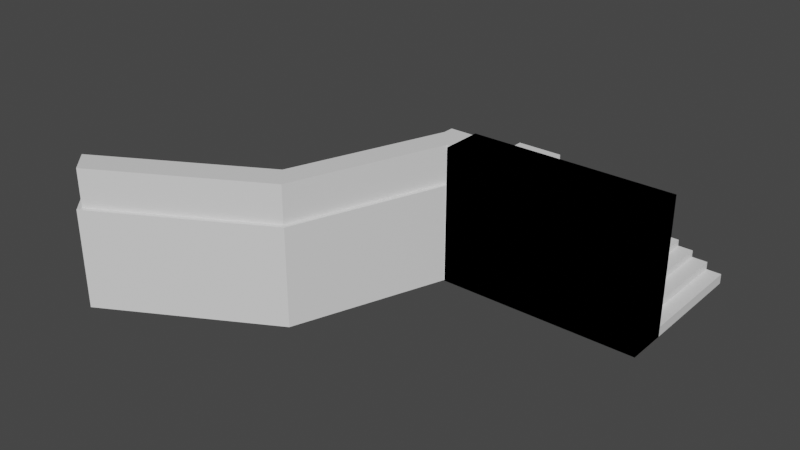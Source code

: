# Source: stair2.blend  (saved by Blender 3.5.10; exported with 4.5.12 LTS)
import bpy
from mathutils import Matrix  # noqa: F401  (used for matrix-valued properties, if any)

bpy.ops.wm.read_factory_settings(use_empty=True)
scene = bpy.context.scene
scene.name = 'Scene'

# ---- collections
col_collection = bpy.data.collections.new('Collection'); scene.collection.children.link(col_collection)

# ---- materials (node trees are filled in below, after node groups)
mat_material = bpy.data.materials.new('Material')
mat_material.alpha_threshold = 0.0
mat_material.use_transparent_shadow = False
mat_material.roughness = 0.5
mat_material.line_color = (0.0, 0.0, 0.0, 1.0)
mat_material_001 = bpy.data.materials.new('Material.001')
mat_material_001.use_transparent_shadow = False

# ---- material node trees
mat_material.use_nodes = True; mat_material.node_tree.nodes.clear()
_N = mat_material.node_tree.nodes; _L = mat_material.node_tree.links
n0 = _N.new('ShaderNodeOutputMaterial'); n0.name = 'Material Output'; n0.location = (300, 300)
n1 = _N.new('ShaderNodeBsdfPrincipled'); n1.name = 'Principled BSDF'; n1.location = (10, 300)
n1.distribution = 'GGX'
n1.subsurface_method = 'RANDOM_WALK_SKIN'
n1.inputs[3].default_value = 1.45
n1.inputs[27].default_value = (0.0, 0.0, 0.0, 1.0)
n1.inputs[28].default_value = 1.0
_L.new(n1.outputs[0], n0.inputs[0])
n0.is_active_output = True
mat_material_001.use_nodes = True; mat_material_001.node_tree.nodes.clear()
_N = mat_material_001.node_tree.nodes; _L = mat_material_001.node_tree.links
n0 = _N.new('ShaderNodeBsdfPrincipled'); n0.name = 'Principled BSDF'; n0.location = (10, 300)
n0.distribution = 'GGX'
n0.subsurface_method = 'RANDOM_WALK_SKIN'
n0.inputs[3].default_value = 1.45
n0.inputs[27].default_value = (0.0, 0.0, 0.0, 1.0)
n0.inputs[28].default_value = 1.0
n1 = _N.new('ShaderNodeOutputMaterial'); n1.name = 'Material Output'; n1.location = (300, 300)
_L.new(n0.outputs[0], n1.inputs[0])
n1.is_active_output = True

# ---- world
world_world = bpy.data.worlds.new('World'); scene.world = world_world
world_world.use_nodes = True; world_world.node_tree.nodes.clear()
_N = world_world.node_tree.nodes; _L = world_world.node_tree.links
n0 = _N.new('ShaderNodeOutputWorld'); n0.name = 'World Output'; n0.location = (300, 300)
n1 = _N.new('ShaderNodeBackground'); n1.name = 'Background'; n1.location = (10, 300)
n1.inputs[0].default_value = (0.05088, 0.05088, 0.05088, 1.0)
_L.new(n1.outputs[0], n0.inputs[0])
n0.is_active_output = True
world_world.color = (0.05088, 0.05088, 0.05088)
world_world.use_sun_shadow = False
world_world.sun_shadow_jitter_overblur = 0.0

# ---- meshes
me_cube = bpy.data.meshes.new('Cube')
me_cube.from_pydata([(1.0, 2.0, 0.3232), (1.0, 2.0, 0.0), (1.0, -2.0, 0.3232), (1.0, -2.0, 0.0), (0.5104, 2.0, 0.3232), (0.5104, 2.0, 0.0), (0.5104, -2.0, 0.3232), (0.5104, -2.0, 0.0), (-0.00276, 2.0, 0.0), (-0.00276, -2.0, 0.0), (-0.00276, -2.0, 0.3232), (-0.00276, 2.0, 0.3232), (0.5104, -2.0, 0.5732), (0.5104, 2.0, 0.5732), (-0.00276, -2.0, 0.5732), (-0.00276, 2.0, 0.5732), (-0.4997, -2.0, 0.3232), (-0.4997, 2.0, 0.3232), (-0.4997, -2.0, 0.5732), (-0.4997, 2.0, 0.5732), (-0.00276, -2.0, 0.7947), (-0.00276, 2.0, 0.7947), (-0.4997, -2.0, 0.7947), (-0.4997, 2.0, 0.7947), (-0.9902, -2.0, 0.5732), (-0.9902, 2.0, 0.5732), (-0.9902, -2.0, 0.7947), (-0.9902, 2.0, 0.7947), (-0.4997, -2.0, 0.9973), (-0.4997, 2.0, 0.9973), (-0.9902, -2.0, 0.9973), (-0.9902, 2.0, 0.9973), (-1.493, -2.0, 0.7947), (-1.493, 2.0, 0.7947), (-1.493, -2.0, 0.9973), (-1.493, 2.0, 0.9973), (-0.9902, -2.0, 1.197), (-0.9902, 2.0, 1.197), (-1.493, -2.0, 1.197), (-1.493, 2.0, 1.197), (-1.984, -2.0, 0.9973), (-1.984, 2.0, 0.9973), (-1.984, -2.0, 1.197), (-1.984, 2.0, 1.197), (-1.493, -2.0, 1.408), (-1.493, 2.0, 1.408), (-1.984, -2.0, 1.408), (-1.984, 2.0, 1.408), (-2.482, -2.0, 1.197), (-2.482, 2.0, 1.197), (-2.482, -2.0, 1.377), (-2.482, 2.0, 1.377), (-1.984, -2.0, 1.601), (-1.984, 2.0, 1.601), (-2.482, -2.0, 1.601), (-2.482, 2.0, 1.601), (-2.974, -2.0, 1.377), (-2.974, 2.0, 1.377), (-2.974, -2.0, 1.53), (-2.974, 2.0, 1.53), (-2.482, -2.0, 1.797), (-2.482, 2.0, 1.797), (-2.974, -2.0, 1.797), (-2.974, 2.0, 1.797), (-3.483, -2.0, 1.53), (-3.483, 2.0, 1.53), (-3.483, -2.0, 1.656), (-3.483, 2.0, 1.656), (-2.974, -2.0, 1.978), (-2.974, 2.0, 1.978), (-3.483, -2.0, 1.978), (-3.483, 2.0, 1.978), (-3.963, -2.0, 1.656), (-3.963, 2.0, 1.656), (-3.963, -2.0, 1.798), (-3.963, 2.0, 1.798), (-3.483, -2.0, 2.119), (-3.483, 2.0, 2.119), (-3.963, -2.0, 2.119), (-3.963, 2.0, 2.119), (-4.439, -2.0, 1.798), (-4.439, 2.0, 1.798), (-4.439, -2.0, 2.119), (-4.439, 2.0, 2.119), (-3.963, -2.0, 2.293), (-3.963, 2.0, 2.293), (-4.439, -2.0, 2.293), (-4.439, 2.0, 2.293), (-4.938, -2.0, 2.119), (-4.938, 2.0, 2.119), (-4.938, -2.0, 2.293), (-4.938, 2.0, 2.293), (-4.439, -2.0, 2.458), (-4.439, 2.0, 2.458), (-4.938, -2.0, 2.458), (-4.938, 2.0, 2.458), (-5.432, -2.0, 2.293), (-5.432, 2.0, 2.293), (-6.514, -2.0, 2.458), (-6.514, 2.0, 2.458), (-4.938, -2.0, 2.623), (-4.938, 2.0, 2.623), (-6.514, -2.0, 2.623), (-6.514, 2.0, 2.623)], [], [(0, 4, 6, 2), (3, 2, 6, 7), (5, 7, 9, 8), (5, 1, 3, 7), (1, 0, 2, 3), (5, 4, 0, 1), (9, 10, 11, 8), (10, 6, 12, 14), (4, 5, 8, 11), (7, 6, 10, 9), (12, 13, 15, 14), (10, 14, 18, 16), (6, 4, 13, 12), (4, 11, 15, 13), (17, 16, 18, 19), (19, 18, 24, 25), (11, 10, 16, 17), (15, 11, 17, 19), (20, 21, 23, 22), (15, 19, 23, 21), (14, 15, 21, 20), (18, 14, 20, 22), (25, 24, 26, 27), (18, 22, 26, 24), (23, 19, 25, 27), (23, 27, 31, 29), (28, 29, 31, 30), (30, 31, 37, 36), (26, 22, 28, 30), (22, 23, 29, 28), (33, 32, 34, 35), (26, 30, 34, 32), (27, 26, 32, 33), (31, 27, 33, 35), (36, 37, 39, 38), (31, 35, 39, 37), (34, 30, 36, 38), (34, 38, 42, 40), (41, 40, 42, 43), (39, 43, 47, 45), (39, 35, 41, 43), (35, 34, 40, 41), (44, 45, 47, 46), (38, 39, 45, 44), (42, 38, 44, 46), (42, 46, 50, 48), (49, 48, 50, 51), (51, 50, 56, 57), (43, 42, 48, 49), (47, 43, 49, 51), (52, 53, 55, 54), (47, 51, 55, 53), (46, 47, 53, 52), (50, 46, 52, 54), (57, 56, 58, 59), (50, 54, 58, 56), (55, 51, 57, 59), (55, 59, 63, 61), (60, 61, 63, 62), (66, 62, 68, 70), (58, 54, 60, 62), (54, 55, 61, 60), (65, 64, 66, 67), (58, 62, 66, 64), (59, 58, 64, 65), (63, 59, 65, 67), (68, 69, 71, 70), (66, 70, 74, 72), (62, 63, 69, 68), (63, 67, 71, 69), (73, 72, 74, 75), (71, 75, 79, 77), (71, 67, 73, 75), (67, 66, 72, 73), (76, 77, 79, 78), (70, 71, 77, 76), (74, 70, 76, 78), (74, 78, 82, 80), (81, 80, 82, 83), (83, 82, 88, 89), (75, 74, 80, 81), (79, 75, 81, 83), (84, 85, 87, 86), (79, 83, 87, 85), (78, 79, 85, 84), (82, 78, 84, 86), (89, 88, 90, 91), (82, 86, 90, 88), (87, 83, 89, 91), (87, 91, 95, 93), (92, 93, 95, 94), (94, 95, 101, 100), (90, 86, 92, 94), (86, 87, 93, 92), (97, 96, 98, 99), (90, 94, 98, 96), (91, 90, 96, 97), (95, 91, 97, 99), (100, 101, 103, 102), (95, 99, 103, 101), (98, 94, 100, 102), (99, 98, 102, 103)])
_uv = me_cube.uv_layers.new(name='UVMap')
_uv.uv.foreach_set('vector', [0.625, 0.5, 0.875, 0.5, 0.875, 0.75, 0.625, 0.75, 0.375, 0.75, 0.625, 0.75, 0.625, 1.0, 0.375, 1.0, 0.125, 0.5, 0.125, 0.75, 0.125, 0.75, 0.125, 0.5, 0.125, 0.5, 0.375, 0.5, 0.375, 0.75, 0.125, 0.75, 0.375, 0.5, 0.625, 0.5, 0.625, 0.75, 0.375, 0.75, 0.375, 0.25, 0.625, 0.25, 0.625, 0.5, 0.375, 0.5, 0.375, 0.0, 0.625, 0.0, 0.625, 0.25, 0.375, 0.25, 0.625, 1.0, 0.625, 1.0, 0.625, 1.0, 0.625, 1.0, 0.625, 0.25, 0.375, 0.25, 0.375, 0.25, 0.625, 0.25, 0.375, 1.0, 0.625, 1.0, 0.625, 1.0, 0.375, 1.0, 0.875, 0.75, 0.875, 0.5, 0.875, 0.5, 0.875, 0.75, 0.625, 1.0, 0.625, 1.0, 0.625, 1.0, 0.625, 1.0, 0.875, 0.75, 0.875, 0.5, 0.875, 0.5, 0.875, 0.75, 0.625, 0.25, 0.625, 0.25, 0.625, 0.25, 0.625, 0.25, 0.625, 0.25, 0.625, 0.0, 0.625, 0.0, 0.625, 0.25, 0.625, 0.25, 0.625, 0.0, 0.625, 0.0, 0.625, 0.25, 0.625, 0.25, 0.625, 0.0, 0.625, 0.0, 0.625, 0.25, 0.625, 0.25, 0.625, 0.25, 0.625, 0.25, 0.625, 0.25, 0.875, 0.75, 0.875, 0.5, 0.875, 0.5, 0.875, 0.75, 0.625, 0.25, 0.625, 0.25, 0.625, 0.25, 0.625, 0.25, 0.875, 0.75, 0.875, 0.5, 0.875, 0.5, 0.875, 0.75, 0.625, 1.0, 0.625, 1.0, 0.625, 1.0, 0.625, 1.0, 0.625, 0.25, 0.625, 0.0, 0.625, 0.0, 0.625, 0.25, 0.625, 1.0, 0.625, 1.0, 0.625, 1.0, 0.625, 1.0, 0.625, 0.25, 0.625, 0.25, 0.625, 0.25, 0.625, 0.25, 0.625, 0.25, 0.625, 0.25, 0.625, 0.25, 0.625, 0.25, 0.875, 0.75, 0.875, 0.5, 0.875, 0.5, 0.875, 0.75, 0.875, 0.75, 0.875, 0.5, 0.875, 0.5, 0.875, 0.75, 0.625, 1.0, 0.625, 1.0, 0.625, 1.0, 0.625, 1.0, 0.875, 0.75, 0.875, 0.5, 0.875, 0.5, 0.875, 0.75, 0.625, 0.25, 0.625, 0.0, 0.625, 0.0, 0.625, 0.25, 0.625, 1.0, 0.625, 1.0, 0.625, 1.0, 0.625, 1.0, 0.625, 0.25, 0.625, 0.0, 0.625, 0.0, 0.625, 0.25, 0.625, 0.25, 0.625, 0.25, 0.625, 0.25, 0.625, 0.25, 0.875, 0.75, 0.875, 0.5, 0.875, 0.5, 0.875, 0.75, 0.625, 0.25, 0.625, 0.25, 0.625, 0.25, 0.625, 0.25, 0.625, 1.0, 0.625, 1.0, 0.625, 1.0, 0.625, 1.0, 0.625, 1.0, 0.625, 1.0, 0.625, 1.0, 0.625, 1.0, 0.625, 0.25, 0.625, 0.0, 0.625, 0.0, 0.625, 0.25, 0.625, 0.25, 0.625, 0.25, 0.625, 0.25, 0.625, 0.25, 0.625, 0.25, 0.625, 0.25, 0.625, 0.25, 0.625, 0.25, 0.625, 0.25, 0.625, 0.0, 0.625, 0.0, 0.625, 0.25, 0.875, 0.75, 0.875, 0.5, 0.875, 0.5, 0.875, 0.75, 0.875, 0.75, 0.875, 0.5, 0.875, 0.5, 0.875, 0.75, 0.625, 1.0, 0.625, 1.0, 0.625, 1.0, 0.625, 1.0, 0.625, 1.0, 0.625, 1.0, 0.625, 1.0, 0.625, 1.0, 0.625, 0.25, 0.625, 0.0, 0.625, 0.0, 0.625, 0.25, 0.625, 0.25, 0.625, 0.0, 0.625, 0.0, 0.625, 0.25, 0.625, 0.25, 0.625, 0.0, 0.625, 0.0, 0.625, 0.25, 0.625, 0.25, 0.625, 0.25, 0.625, 0.25, 0.625, 0.25, 0.875, 0.75, 0.875, 0.5, 0.875, 0.5, 0.875, 0.75, 0.625, 0.25, 0.625, 0.25, 0.625, 0.25, 0.625, 0.25, 0.875, 0.75, 0.875, 0.5, 0.875, 0.5, 0.875, 0.75, 0.625, 1.0, 0.625, 1.0, 0.625, 1.0, 0.625, 1.0, 0.625, 0.25, 0.625, 0.0, 0.625, 0.0, 0.625, 0.25, 0.625, 1.0, 0.625, 1.0, 0.625, 1.0, 0.625, 1.0, 0.625, 0.25, 0.625, 0.25, 0.625, 0.25, 0.625, 0.25, 0.625, 0.25, 0.625, 0.25, 0.625, 0.25, 0.625, 0.25, 0.875, 0.75, 0.875, 0.5, 0.875, 0.5, 0.875, 0.75, 0.625, 1.0, 0.625, 1.0, 0.625, 1.0, 0.625, 1.0, 0.625, 1.0, 0.625, 1.0, 0.625, 1.0, 0.625, 1.0, 0.875, 0.75, 0.875, 0.5, 0.875, 0.5, 0.875, 0.75, 0.625, 0.25, 0.625, 0.0, 0.625, 0.0, 0.625, 0.25, 0.625, 1.0, 0.625, 1.0, 0.625, 1.0, 0.625, 1.0, 0.625, 0.25, 0.625, 0.0, 0.625, 0.0, 0.625, 0.25, 0.625, 0.25, 0.625, 0.25, 0.625, 0.25, 0.625, 0.25, 0.875, 0.75, 0.875, 0.5, 0.875, 0.5, 0.875, 0.75, 0.625, 1.0, 0.625, 1.0, 0.625, 1.0, 0.625, 1.0, 0.875, 0.75, 0.875, 0.5, 0.875, 0.5, 0.875, 0.75, 0.625, 0.25, 0.625, 0.25, 0.625, 0.25, 0.625, 0.25, 0.625, 0.25, 0.625, 0.0, 0.625, 0.0, 0.625, 0.25, 0.625, 0.25, 0.625, 0.25, 0.625, 0.25, 0.625, 0.25, 0.625, 0.25, 0.625, 0.25, 0.625, 0.25, 0.625, 0.25, 0.625, 0.25, 0.625, 0.0, 0.625, 0.0, 0.625, 0.25, 0.875, 0.75, 0.875, 0.5, 0.875, 0.5, 0.875, 0.75, 0.875, 0.75, 0.875, 0.5, 0.875, 0.5, 0.875, 0.75, 0.625, 1.0, 0.625, 1.0, 0.625, 1.0, 0.625, 1.0, 0.625, 1.0, 0.625, 1.0, 0.625, 1.0, 0.625, 1.0, 0.625, 0.25, 0.625, 0.0, 0.625, 0.0, 0.625, 0.25, 0.625, 0.25, 0.625, 0.0, 0.625, 0.0, 0.625, 0.25, 0.625, 0.25, 0.625, 0.0, 0.625, 0.0, 0.625, 0.25, 0.625, 0.25, 0.625, 0.25, 0.625, 0.25, 0.625, 0.25, 0.875, 0.75, 0.875, 0.5, 0.875, 0.5, 0.875, 0.75, 0.625, 0.25, 0.625, 0.25, 0.625, 0.25, 0.625, 0.25, 0.875, 0.75, 0.875, 0.5, 0.875, 0.5, 0.875, 0.75, 0.625, 1.0, 0.625, 1.0, 0.625, 1.0, 0.625, 1.0, 0.625, 0.25, 0.625, 0.0, 0.625, 0.0, 0.625, 0.25, 0.625, 1.0, 0.625, 1.0, 0.625, 1.0, 0.625, 1.0, 0.625, 0.25, 0.625, 0.25, 0.625, 0.25, 0.625, 0.25, 0.625, 0.25, 0.625, 0.25, 0.625, 0.25, 0.625, 0.25, 0.875, 0.75, 0.875, 0.5, 0.875, 0.5, 0.875, 0.75, 0.875, 0.75, 0.875, 0.5, 0.875, 0.5, 0.875, 0.75, 0.625, 1.0, 0.625, 1.0, 0.625, 1.0, 0.625, 1.0, 0.875, 0.75, 0.875, 0.5, 0.875, 0.5, 0.875, 0.75, 0.625, 0.25, 0.625, 0.0, 0.625, 0.0, 0.625, 0.25, 0.625, 1.0, 0.625, 1.0, 0.625, 1.0, 0.625, 1.0, 0.625, 0.25, 0.625, 0.0, 0.625, 0.0, 0.625, 0.25, 0.625, 0.25, 0.625, 0.25, 0.625, 0.25, 0.625, 0.25, 0.875, 0.75, 0.875, 0.5, 0.875, 0.5, 0.875, 0.75, 0.625, 0.25, 0.625, 0.25, 0.625, 0.25, 0.625, 0.25, 0.625, 1.0, 0.625, 1.0, 0.625, 1.0, 0.625, 1.0, 0.625, 0.25, 0.625, 0.0, 0.625, 0.0, 0.625, 0.25])
me_cube.materials.append(mat_material)
me_cube.use_mirror_vertex_groups = False
me_cube.update()
me_cube_001 = bpy.data.meshes.new('Cube.001')
me_cube_001.from_pydata([(-6.473, 1.0, -1.0), (-6.341, 0.8683, 2.195), (1.0, -0.3389, -1.0), (0.8683, -0.2072, 2.195), (1.0, 1.0, -1.0), (0.8683, 0.8683, 2.195), (-5.595, -0.3389, -1.0), (-6.473, 0.5383, -1.0), (-6.473, 0.5383, 2.195), (-5.689, -0.2072, 2.195), (-6.473, 1.0, 2.195), (1.0, 1.0, 2.195), (1.0, -0.3389, 2.195), (-6.341, 0.5159, 2.195), (-5.595, -0.3389, 2.195), (-5.689, -0.2072, 3.43), (-6.341, 0.5159, 3.43), (-6.341, 0.8683, 3.43), (0.8683, 0.8683, 3.43), (0.8683, -0.2072, 3.43)], [], [(2, 12, 14, 6), (0, 10, 11, 4), (4, 11, 12, 2), (9, 3, 19, 15), (7, 8, 10, 0), (0, 4, 2, 6, 7), (1, 13, 16, 17), (1, 5, 11, 10), (5, 3, 12, 11), (13, 1, 10, 8), (3, 9, 14, 12), (18, 17, 16, 15, 19), (5, 1, 17, 18), (3, 5, 18, 19)])
_uv = me_cube_001.uv_layers.new(name='UVMap')
_uv.uv.foreach_set('vector', [0.375, 0.75, 0.625, 0.75, 0.625, 0.9707, 0.375, 0.9707, 0.375, 0.25, 0.625, 0.25, 0.625, 0.5, 0.375, 0.5, 0.375, 0.5, 0.625, 0.5, 0.625, 0.75, 0.375, 0.75, 0.8491, 0.7307, 0.6294, 0.7254, 0.6294, 0.7254, 0.8491, 0.7307, 0.375, 0.1638, 0.625, 0.1638, 0.625, 0.25, 0.375, 0.25, 0.125, 0.5, 0.375, 0.5, 0.375, 0.75, 0.1543, 0.75, 0.125, 0.5862, 0.8706, 0.5246, 0.8715, 0.6055, 0.8715, 0.6055, 0.8706, 0.5246, 0.8706, 0.5246, 0.6294, 0.5246, 0.625, 0.5, 0.875, 0.5, 0.6294, 0.5246, 0.6294, 0.7254, 0.625, 0.75, 0.625, 0.5, 0.8715, 0.6055, 0.8706, 0.5246, 0.875, 0.5, 0.875, 0.5862, 0.6294, 0.7254, 0.8491, 0.7307, 0.8457, 0.75, 0.625, 0.75, 0.6294, 0.5246, 0.8706, 0.5246, 0.8715, 0.6055, 0.8491, 0.7307, 0.6294, 0.7254, 0.6294, 0.5246, 0.8706, 0.5246, 0.8706, 0.5246, 0.6294, 0.5246, 0.6294, 0.7254, 0.6294, 0.5246, 0.6294, 0.5246, 0.6294, 0.7254])
me_cube_001.materials.append(mat_material_001)
me_cube_001.materials.append(None)
me_cube_001.update()
me_cube_002 = bpy.data.meshes.new('Cube.002')
me_cube_002.from_pydata([(-7.337, -5.295, -1.0), (-8.215, -4.418, -1.0), (-5.595, -0.3389, -1.0), (-6.473, 0.5383, -1.0), (-6.473, 0.5383, 2.195), (-5.689, -0.2072, 2.195), (-7.445, -5.204, 2.195), (-8.107, -4.508, 2.195), (-6.341, 0.5159, 2.195), (-5.595, -0.3389, 2.195), (-8.215, -4.418, 2.195), (-7.337, -5.295, 2.195), (-7.445, -5.204, 3.43), (-8.107, -4.508, 3.43), (-5.689, -0.2072, 3.43), (-6.341, 0.5159, 3.43)], [], [(4, 3, 1, 10), (2, 9, 11, 0), (3, 2, 0, 1), (7, 8, 4, 10), (5, 6, 11, 9), (14, 15, 13, 12), (8, 7, 13, 15), (6, 5, 14, 12)])
_uv = me_cube_002.uv_layers.new(name='UVMap')
_uv.uv.foreach_set('vector', [0.625, 0.1638, 0.375, 0.1638, 0.375, 0.1638, 0.625, 0.1638, 0.375, 0.9707, 0.625, 0.9707, 0.625, 0.9707, 0.375, 0.9707, 0.125, 0.5862, 0.1543, 0.75, 0.1543, 0.75, 0.125, 0.5862, 0.8718, 0.6043, 0.8715, 0.6055, 0.875, 0.5862, 0.875, 0.5862, 0.8491, 0.7307, 0.8489, 0.7319, 0.8457, 0.75, 0.8457, 0.75, 0.8491, 0.7307, 0.8715, 0.6055, 0.8718, 0.6043, 0.8489, 0.7319, 0.8715, 0.6055, 0.8718, 0.6043, 0.8718, 0.6043, 0.8715, 0.6055, 0.8489, 0.7319, 0.8491, 0.7307, 0.8491, 0.7307, 0.8489, 0.7319])
me_cube_002.materials.append(mat_material_001)
me_cube_002.materials.append(None)
me_cube_002.update()
me_cube_003 = bpy.data.meshes.new('Cube.003')
me_cube_003.from_pydata([(-7.337, -5.295, -1.0), (-8.215, -4.418, -1.0), (-7.445, -5.204, 2.195), (-8.107, -4.508, 2.195), (-13.26, -7.403, 2.195), (-13.47, -7.373, -1.0), (-12.6, -8.251, -1.0), (-12.57, -8.087, 2.195), (-8.215, -4.418, 2.195), (-7.337, -5.295, 2.195), (-12.6, -8.251, 2.195), (-13.47, -7.373, 2.195), (-7.445, -5.204, 3.43), (-8.107, -4.508, 3.43), (-12.57, -8.087, 3.43), (-13.26, -7.403, 3.43)], [], [(0, 9, 10, 6), (4, 7, 14, 15), (6, 10, 11, 5), (1, 0, 6, 5), (8, 1, 5, 11), (7, 4, 11, 10), (2, 7, 10, 9), (4, 3, 8, 11), (12, 13, 15, 14), (7, 2, 12, 14), (3, 4, 15, 13)])
_uv = me_cube_003.uv_layers.new(name='UVMap')
_uv.uv.foreach_set('vector', [0.375, 0.9707, 0.625, 0.9707, 0.625, 0.9707, 0.375, 0.9707, 0.8718, 0.6043, 0.8489, 0.7319, 0.8489, 0.7319, 0.8718, 0.6043, 0.375, 0.0, 0.625, 0.0, 0.625, 0.1638, 0.375, 0.1638, 0.125, 0.5862, 0.1543, 0.75, 0.1543, 0.75, 0.125, 0.5862, 0.625, 0.1638, 0.375, 0.1638, 0.375, 0.1638, 0.625, 0.1638, 0.8489, 0.7319, 0.8718, 0.6043, 0.875, 0.5862, 0.8457, 0.75, 0.8489, 0.7319, 0.8489, 0.7319, 0.8457, 0.75, 0.8457, 0.75, 0.8718, 0.6043, 0.8718, 0.6043, 0.875, 0.5862, 0.875, 0.5862, 0.8489, 0.7319, 0.8718, 0.6043, 0.8718, 0.6043, 0.8489, 0.7319, 0.8489, 0.7319, 0.8489, 0.7319, 0.8489, 0.7319, 0.8489, 0.7319, 0.8718, 0.6043, 0.8718, 0.6043, 0.8718, 0.6043, 0.8718, 0.6043])
me_cube_003.materials.append(mat_material_001)
me_cube_003.materials.append(None)
me_cube_003.update()
me_cube_004 = bpy.data.meshes.new('Cube.004')
me_cube_004.from_pydata([(-5.567, -0.8159, -1.0), (-5.567, -0.8159, 3.433), (-5.567, 0.5505, -1.0), (-5.567, 0.5505, 3.433), (1.0, -0.8159, -1.0), (1.0, -0.8159, 3.433), (1.0, 0.5505, -1.0), (1.0, 0.5505, 3.433)], [], [(0, 1, 3, 2), (2, 3, 7, 6), (6, 7, 5, 4), (4, 5, 1, 0), (2, 6, 4, 0), (7, 3, 1, 5)])
_uv = me_cube_004.uv_layers.new(name='UVMap')
_uv.uv.foreach_set('vector', [0.375, 0.0, 0.625, 0.0, 0.625, 0.25, 0.375, 0.25, 0.375, 0.25, 0.625, 0.25, 0.625, 0.5, 0.375, 0.5, 0.375, 0.5, 0.625, 0.5, 0.625, 0.75, 0.375, 0.75, 0.375, 0.75, 0.625, 0.75, 0.625, 1.0, 0.375, 1.0, 0.125, 0.5, 0.375, 0.5, 0.375, 0.75, 0.125, 0.75, 0.625, 0.5, 0.875, 0.5, 0.875, 0.75, 0.625, 0.75])
me_cube_004.update()
me_cube_005 = bpy.data.meshes.new('Cube.005')
me_cube_005.from_pydata([(-5.567, -0.8159, -1.0), (-5.567, -0.8159, 3.433), (-5.567, 0.5505, -1.0), (-5.567, 0.5505, 3.433), (1.0, -0.8159, -1.0), (1.0, -0.8159, 3.433), (1.0, 0.5505, -1.0), (1.0, 0.5505, 3.433)], [], [(0, 1, 3, 2), (2, 3, 7, 6), (6, 7, 5, 4), (4, 5, 1, 0), (2, 6, 4, 0), (7, 3, 1, 5)])
_uv = me_cube_005.uv_layers.new(name='UVMap')
_uv.uv.foreach_set('vector', [0.375, 0.0, 0.625, 0.0, 0.625, 0.25, 0.375, 0.25, 0.375, 0.25, 0.625, 0.25, 0.625, 0.5, 0.375, 0.5, 0.375, 0.5, 0.625, 0.5, 0.625, 0.75, 0.375, 0.75, 0.375, 0.75, 0.625, 0.75, 0.625, 1.0, 0.375, 1.0, 0.125, 0.5, 0.375, 0.5, 0.375, 0.75, 0.125, 0.75, 0.625, 0.5, 0.875, 0.5, 0.875, 0.75, 0.625, 0.75])
me_cube_005.update()
me_cube_006 = bpy.data.meshes.new('Cube.006')
me_cube_006.from_pydata([(-5.567, -0.8159, -1.0), (-5.567, -0.8159, 3.433), (-5.567, 0.5505, -1.0), (-5.567, 0.5505, 3.433), (1.0, -0.8159, -1.0), (1.0, -0.8159, 3.433), (1.0, 0.5505, -1.0), (1.0, 0.5505, 3.433)], [], [(0, 1, 3, 2), (2, 3, 7, 6), (6, 7, 5, 4), (4, 5, 1, 0), (2, 6, 4, 0), (7, 3, 1, 5)])
_uv = me_cube_006.uv_layers.new(name='UVMap')
_uv.uv.foreach_set('vector', [0.375, 0.0, 0.625, 0.0, 0.625, 0.25, 0.375, 0.25, 0.375, 0.25, 0.625, 0.25, 0.625, 0.5, 0.375, 0.5, 0.375, 0.5, 0.625, 0.5, 0.625, 0.75, 0.375, 0.75, 0.375, 0.75, 0.625, 0.75, 0.625, 1.0, 0.375, 1.0, 0.125, 0.5, 0.375, 0.5, 0.375, 0.75, 0.125, 0.75, 0.625, 0.5, 0.875, 0.5, 0.875, 0.75, 0.625, 0.75])
me_cube_006.update()

# ---- objects
ob_stair = bpy.data.objects.new('stair', me_cube)
ob_wallpart1 = bpy.data.objects.new('wallpart1', me_cube_001)
ob_wallpart2 = bpy.data.objects.new('wallpart2', me_cube_002)
ob_wallpart3 = bpy.data.objects.new('wallpart3', me_cube_003)
ob_colllider1 = bpy.data.objects.new('colllider1', me_cube_004)
ob_colllider2 = bpy.data.objects.new('colllider2', me_cube_005)
ob_colllider3 = bpy.data.objects.new('colllider3', me_cube_006)

# ---- transforms, parenting, visibility, modifiers, constraints
ob_stair.location = (0.0, 0.0, 0.0)
ob_stair.lock_rotations_4d = False
ob_stair.empty_display_type = 'ARROWS'
ob_stair.lineart.crease_threshold = 0.0
ob_wallpart1.location = (0.0, -2.888, 1.002)
ob_wallpart2.location = (0.0, -2.888, 1.002)
ob_wallpart3.location = (0.0, -2.888, 1.002)
ob_colllider1.location = (0.0, -2.43, 1.0)
ob_colllider2.location = (0.0, -2.43, 1.0)
ob_colllider3.location = (0.0, -2.43, 1.0)

# ---- collection membership
col_collection.objects.link(ob_stair)
col_collection.objects.link(ob_wallpart1)
col_collection.objects.link(ob_wallpart2)
col_collection.objects.link(ob_wallpart3)
col_collection.objects.link(ob_colllider1)
col_collection.objects.link(ob_colllider2)
col_collection.objects.link(ob_colllider3)

# ---- scene / render settings (as saved in the file)
scene.frame_start = 1; scene.frame_end = 250; scene.frame_set(1)
scene.render.engine = 'BLENDER_EEVEE_NEXT'
scene.cycles.sampling_pattern = 'TABULATED_SOBOL'
scene.view_settings.view_transform = 'Filmic'
bpy.context.view_layer.update()

# ---- added for rendering (the .blend has no active camera and no usable light): camera, sun
cam_auto = bpy.data.cameras.new('AutoCamera')
cam_auto.lens = 50.0
cam_auto.sensor_width = 36.0
cam_auto.clip_end = 1000.0
ob_auto_camera = bpy.data.objects.new('AutoCamera', cam_auto)
scene.collection.objects.link(ob_auto_camera)
ob_auto_camera.location = (12.3081, -26.823, 17.0522)
ob_auto_camera.rotation_euler = (1.09748, -7.21219e-08, 0.694738)
scene.camera = ob_auto_camera
light_auto_sun = bpy.data.lights.new('AutoSun', 'SUN')
light_auto_sun.energy = 3.0
light_auto_sun.angle = 0.0523599
ob_auto_sun = bpy.data.objects.new('AutoSun', light_auto_sun)
scene.collection.objects.link(ob_auto_sun)
ob_auto_sun.rotation_euler = (0.872665, 0.174533, 0.523599)
bpy.context.view_layer.update()
